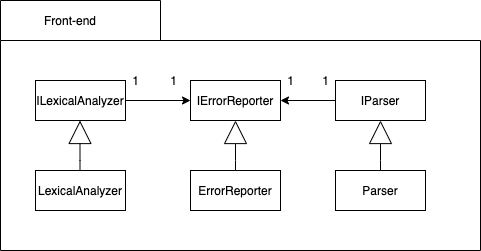

The diagram above was exported from draw.io. Its source (the exported page's mxGraphModel, read from the mxfile embedded in the PNG):
<mxGraphModel dx="1376" dy="769" grid="1" gridSize="10" guides="1" tooltips="1" connect="1" arrows="1" fold="1" page="1" pageScale="1" pageWidth="1100" pageHeight="1700" math="0" shadow="0">
  <root>
    <mxCell id="0" />
    <mxCell id="1" parent="0" />
    <mxCell id="OmUeIOw_DMSZ6ipk5eLe-1" value="" style="shape=folder;fontStyle=1;spacingTop=10;tabWidth=160;tabHeight=40;tabPosition=left;html=1;" vertex="1" parent="1">
      <mxGeometry x="60" y="130" width="480" height="250" as="geometry" />
    </mxCell>
    <mxCell id="OmUeIOw_DMSZ6ipk5eLe-2" value="Front-end" style="text;html=1;strokeColor=none;fillColor=none;align=center;verticalAlign=middle;whiteSpace=wrap;rounded=0;" vertex="1" parent="1">
      <mxGeometry x="60" y="140" width="140" height="20" as="geometry" />
    </mxCell>
    <mxCell id="OmUeIOw_DMSZ6ipk5eLe-3" value="LexicalAnalyzer" style="rounded=0;whiteSpace=wrap;html=1;" vertex="1" parent="1">
      <mxGeometry x="95" y="300" width="90" height="40" as="geometry" />
    </mxCell>
    <mxCell id="OmUeIOw_DMSZ6ipk5eLe-4" value="ILexicalAnalyzer" style="rounded=0;whiteSpace=wrap;html=1;" vertex="1" parent="1">
      <mxGeometry x="95" y="210" width="90" height="40" as="geometry" />
    </mxCell>
    <mxCell id="OmUeIOw_DMSZ6ipk5eLe-5" style="edgeStyle=orthogonalEdgeStyle;rounded=0;orthogonalLoop=1;jettySize=auto;html=1;endArrow=block;endFill=0;strokeWidth=1;startSize=12;endSize=21;" edge="1" parent="1">
      <mxGeometry relative="1" as="geometry">
        <mxPoint x="139.5" y="250" as="targetPoint" />
        <Array as="points">
          <mxPoint x="139.5" y="290" />
          <mxPoint x="139.5" y="290" />
        </Array>
        <mxPoint x="139.5" y="300" as="sourcePoint" />
      </mxGeometry>
    </mxCell>
    <mxCell id="OmUeIOw_DMSZ6ipk5eLe-6" value="ErrorReporter" style="rounded=0;whiteSpace=wrap;html=1;" vertex="1" parent="1">
      <mxGeometry x="250" y="300" width="90" height="40" as="geometry" />
    </mxCell>
    <mxCell id="OmUeIOw_DMSZ6ipk5eLe-7" value="IErrorReporter" style="rounded=0;whiteSpace=wrap;html=1;" vertex="1" parent="1">
      <mxGeometry x="250" y="210" width="90" height="40" as="geometry" />
    </mxCell>
    <mxCell id="OmUeIOw_DMSZ6ipk5eLe-8" style="edgeStyle=orthogonalEdgeStyle;rounded=0;orthogonalLoop=1;jettySize=auto;html=1;endArrow=block;endFill=0;strokeWidth=1;startSize=12;endSize=21;" edge="1" parent="1">
      <mxGeometry relative="1" as="geometry">
        <mxPoint x="295" y="250" as="targetPoint" />
        <Array as="points">
          <mxPoint x="295" y="290" />
          <mxPoint x="295" y="290" />
        </Array>
        <mxPoint x="295" y="300" as="sourcePoint" />
      </mxGeometry>
    </mxCell>
    <mxCell id="OmUeIOw_DMSZ6ipk5eLe-9" value="Parser" style="rounded=0;whiteSpace=wrap;html=1;" vertex="1" parent="1">
      <mxGeometry x="395" y="300" width="90" height="40" as="geometry" />
    </mxCell>
    <mxCell id="OmUeIOw_DMSZ6ipk5eLe-10" value="IParser" style="rounded=0;whiteSpace=wrap;html=1;" vertex="1" parent="1">
      <mxGeometry x="395" y="210" width="90" height="40" as="geometry" />
    </mxCell>
    <mxCell id="OmUeIOw_DMSZ6ipk5eLe-11" style="edgeStyle=orthogonalEdgeStyle;rounded=0;orthogonalLoop=1;jettySize=auto;html=1;endArrow=block;endFill=0;strokeWidth=1;startSize=12;endSize=21;" edge="1" parent="1">
      <mxGeometry relative="1" as="geometry">
        <mxPoint x="440" y="250" as="targetPoint" />
        <Array as="points">
          <mxPoint x="440" y="290" />
          <mxPoint x="440" y="290" />
        </Array>
        <mxPoint x="440" y="300" as="sourcePoint" />
      </mxGeometry>
    </mxCell>
    <mxCell id="OmUeIOw_DMSZ6ipk5eLe-14" value="1" style="text;html=1;align=center;verticalAlign=middle;resizable=0;points=[];autosize=1;strokeColor=none;" vertex="1" parent="1">
      <mxGeometry x="222.5" y="200" width="20" height="20" as="geometry" />
    </mxCell>
    <mxCell id="OmUeIOw_DMSZ6ipk5eLe-15" value="1" style="text;html=1;align=center;verticalAlign=middle;resizable=0;points=[];autosize=1;strokeColor=none;" vertex="1" parent="1">
      <mxGeometry x="340" y="200" width="20" height="20" as="geometry" />
    </mxCell>
    <mxCell id="OmUeIOw_DMSZ6ipk5eLe-16" value="" style="endArrow=classic;html=1;exitX=1;exitY=0.5;exitDx=0;exitDy=0;entryX=0;entryY=0.5;entryDx=0;entryDy=0;" edge="1" parent="1" source="OmUeIOw_DMSZ6ipk5eLe-4" target="OmUeIOw_DMSZ6ipk5eLe-7">
      <mxGeometry width="50" height="50" relative="1" as="geometry">
        <mxPoint x="520" y="420" as="sourcePoint" />
        <mxPoint x="570" y="370" as="targetPoint" />
      </mxGeometry>
    </mxCell>
    <mxCell id="OmUeIOw_DMSZ6ipk5eLe-17" value="1" style="text;html=1;align=center;verticalAlign=middle;resizable=0;points=[];autosize=1;strokeColor=none;" vertex="1" parent="1">
      <mxGeometry x="185" y="200" width="20" height="20" as="geometry" />
    </mxCell>
    <mxCell id="OmUeIOw_DMSZ6ipk5eLe-18" value="" style="endArrow=classic;html=1;entryX=1;entryY=0.5;entryDx=0;entryDy=0;exitX=0;exitY=0.5;exitDx=0;exitDy=0;" edge="1" parent="1" source="OmUeIOw_DMSZ6ipk5eLe-10" target="OmUeIOw_DMSZ6ipk5eLe-7">
      <mxGeometry width="50" height="50" relative="1" as="geometry">
        <mxPoint x="520" y="420" as="sourcePoint" />
        <mxPoint x="570" y="370" as="targetPoint" />
      </mxGeometry>
    </mxCell>
    <mxCell id="OmUeIOw_DMSZ6ipk5eLe-19" value="1" style="text;html=1;align=center;verticalAlign=middle;resizable=0;points=[];autosize=1;strokeColor=none;" vertex="1" parent="1">
      <mxGeometry x="375" y="200" width="20" height="20" as="geometry" />
    </mxCell>
  </root>
</mxGraphModel>